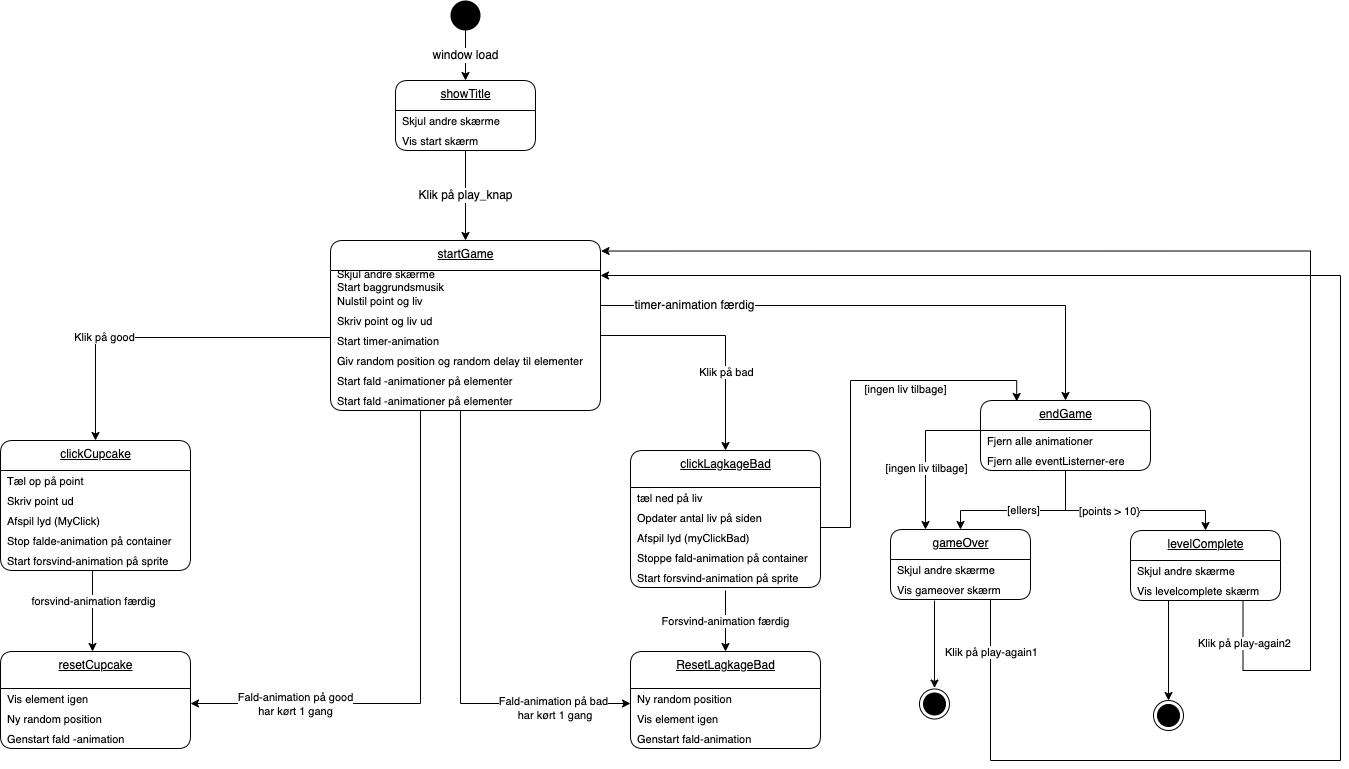

The diagram above was exported from draw.io. Its source (the exported page's mxGraphModel, read from the mxfile embedded in the PNG):
<mxGraphModel dx="753" dy="461" grid="1" gridSize="10" guides="1" tooltips="1" connect="1" arrows="1" fold="1" page="1" pageScale="1" pageWidth="1169" pageHeight="1654" math="0" shadow="0">
  <root>
    <mxCell id="0" />
    <mxCell id="1" parent="0" />
    <mxCell id="2" value="&lt;span style=&quot;font-size: 12px&quot;&gt;window load&lt;/span&gt;" style="edgeStyle=orthogonalEdgeStyle;rounded=0;orthogonalLoop=1;jettySize=auto;html=1;exitX=0.5;exitY=1;exitDx=0;exitDy=0;entryX=0.5;entryY=0;entryDx=0;entryDy=0;" parent="1" source="3" target="19" edge="1">
      <mxGeometry relative="1" as="geometry">
        <mxPoint x="260" y="80" as="targetPoint" />
      </mxGeometry>
    </mxCell>
    <mxCell id="3" value="" style="ellipse;fillColor=#000000;strokeColor=none;" parent="1" vertex="1">
      <mxGeometry x="460" width="30" height="30" as="geometry" />
    </mxCell>
    <mxCell id="4" value="startGame" style="swimlane;fontStyle=4;align=center;verticalAlign=top;childLayout=stackLayout;horizontal=1;startSize=30;horizontalStack=0;resizeParent=1;resizeParentMax=0;resizeLast=0;collapsible=0;marginBottom=0;html=1;rounded=1;absoluteArcSize=1;arcSize=25;" parent="1" vertex="1">
      <mxGeometry x="340" y="240" width="270" height="170" as="geometry" />
    </mxCell>
    <mxCell id="5" value="Skjul andre skærme&#10;Start baggrundsmusik" style="fillColor=none;strokeColor=none;align=left;verticalAlign=middle;spacingLeft=5;fontSize=11;" parent="4" vertex="1">
      <mxGeometry y="30" width="270" height="20" as="geometry" />
    </mxCell>
    <mxCell id="6" value="Nulstil point og liv" style="fillColor=none;strokeColor=none;align=left;verticalAlign=middle;spacingLeft=5;fontSize=11;" parent="4" vertex="1">
      <mxGeometry y="50" width="270" height="20" as="geometry" />
    </mxCell>
    <mxCell id="7" value="Skriv point og liv ud" style="fillColor=none;strokeColor=none;align=left;verticalAlign=middle;spacingLeft=5;fontSize=11;" parent="4" vertex="1">
      <mxGeometry y="70" width="270" height="20" as="geometry" />
    </mxCell>
    <mxCell id="8" value="Start timer-animation" style="fillColor=none;strokeColor=none;align=left;verticalAlign=middle;spacingLeft=5;fontSize=11;" parent="4" vertex="1">
      <mxGeometry y="90" width="270" height="20" as="geometry" />
    </mxCell>
    <mxCell id="9" value="Giv random position og random delay til elementer" style="fillColor=none;strokeColor=none;align=left;verticalAlign=middle;spacingLeft=5;fontSize=11;" parent="4" vertex="1">
      <mxGeometry y="110" width="270" height="20" as="geometry" />
    </mxCell>
    <mxCell id="10" value="Start fald -animationer på elementer" style="fillColor=none;strokeColor=none;align=left;verticalAlign=middle;spacingLeft=5;fontSize=11;" parent="4" vertex="1">
      <mxGeometry y="130" width="270" height="20" as="geometry" />
    </mxCell>
    <mxCell id="11" value="Start fald -animationer på elementer" style="fillColor=none;strokeColor=none;align=left;verticalAlign=middle;spacingLeft=5;fontSize=11;" parent="4" vertex="1">
      <mxGeometry y="150" width="270" height="20" as="geometry" />
    </mxCell>
    <mxCell id="12" value="&lt;span style=&quot;font-size: 12px&quot;&gt;Klik på play_knap&lt;/span&gt;" style="edgeStyle=orthogonalEdgeStyle;rounded=0;orthogonalLoop=1;jettySize=auto;html=1;exitX=0.5;exitY=1;exitDx=0;exitDy=0;entryX=0.5;entryY=0;entryDx=0;entryDy=0;" parent="1" source="21" target="4" edge="1">
      <mxGeometry relative="1" as="geometry">
        <mxPoint x="260" y="157" as="sourcePoint" />
      </mxGeometry>
    </mxCell>
    <mxCell id="13" value="clickCupcake" style="swimlane;fontStyle=4;align=center;verticalAlign=top;childLayout=stackLayout;horizontal=1;startSize=30;horizontalStack=0;resizeParent=1;resizeParentMax=0;resizeLast=0;collapsible=0;marginBottom=0;html=1;rounded=1;absoluteArcSize=1;arcSize=25;" parent="1" vertex="1">
      <mxGeometry x="10" y="440" width="190" height="130" as="geometry" />
    </mxCell>
    <mxCell id="14" value="Tæl op på point" style="fillColor=none;strokeColor=none;align=left;verticalAlign=middle;spacingLeft=5;fontSize=11;" parent="13" vertex="1">
      <mxGeometry y="30" width="190" height="20" as="geometry" />
    </mxCell>
    <mxCell id="15" value="Skriv point ud" style="fillColor=none;strokeColor=none;align=left;verticalAlign=middle;spacingLeft=5;fontSize=11;" parent="13" vertex="1">
      <mxGeometry y="50" width="190" height="20" as="geometry" />
    </mxCell>
    <mxCell id="16" value="Afspil lyd (MyClick)" style="fillColor=none;strokeColor=none;align=left;verticalAlign=middle;spacingLeft=5;fontSize=11;" parent="13" vertex="1">
      <mxGeometry y="70" width="190" height="20" as="geometry" />
    </mxCell>
    <mxCell id="17" value="Stop falde-animation på container" style="fillColor=none;strokeColor=none;align=left;verticalAlign=middle;spacingLeft=5;fontSize=11;" parent="13" vertex="1">
      <mxGeometry y="90" width="190" height="20" as="geometry" />
    </mxCell>
    <mxCell id="18" value="Start forsvind-animation på sprite" style="fillColor=none;strokeColor=none;align=left;verticalAlign=middle;spacingLeft=5;fontSize=11;" parent="13" vertex="1">
      <mxGeometry y="110" width="190" height="20" as="geometry" />
    </mxCell>
    <mxCell id="19" value="showTitle" style="swimlane;fontStyle=4;align=center;verticalAlign=top;childLayout=stackLayout;horizontal=1;startSize=30;horizontalStack=0;resizeParent=1;resizeParentMax=0;resizeLast=0;collapsible=0;marginBottom=0;html=1;rounded=1;absoluteArcSize=1;arcSize=25;" parent="1" vertex="1">
      <mxGeometry x="405" y="80" width="140" height="70" as="geometry" />
    </mxCell>
    <mxCell id="20" value="Skjul andre skærme" style="fillColor=none;strokeColor=none;align=left;verticalAlign=middle;spacingLeft=5;fontSize=11;" parent="19" vertex="1">
      <mxGeometry y="30" width="140" height="20" as="geometry" />
    </mxCell>
    <mxCell id="21" value="Vis start skærm" style="fillColor=none;strokeColor=none;align=left;verticalAlign=middle;spacingLeft=5;fontSize=11;" parent="19" vertex="1">
      <mxGeometry y="50" width="140" height="20" as="geometry" />
    </mxCell>
    <mxCell id="22" value="resetCupcake" style="swimlane;fontStyle=4;align=center;verticalAlign=top;childLayout=stackLayout;horizontal=1;startSize=37;horizontalStack=0;resizeParent=1;resizeParentMax=0;resizeLast=0;collapsible=0;marginBottom=0;html=1;rounded=1;absoluteArcSize=1;arcSize=25;" parent="1" vertex="1">
      <mxGeometry x="10" y="651" width="190" height="97" as="geometry" />
    </mxCell>
    <mxCell id="23" value="Vis element igen" style="fillColor=none;strokeColor=none;align=left;verticalAlign=middle;spacingLeft=5;fontSize=11;" parent="22" vertex="1">
      <mxGeometry y="37" width="190" height="20" as="geometry" />
    </mxCell>
    <mxCell id="24" value="Ny random position" style="fillColor=none;strokeColor=none;align=left;verticalAlign=middle;spacingLeft=5;fontSize=11;" parent="22" vertex="1">
      <mxGeometry y="57" width="190" height="20" as="geometry" />
    </mxCell>
    <mxCell id="25" value="Genstart fald -animation" style="fillColor=none;strokeColor=none;align=left;verticalAlign=middle;spacingLeft=5;fontSize=11;" parent="22" vertex="1">
      <mxGeometry y="77" width="190" height="20" as="geometry" />
    </mxCell>
    <mxCell id="26" value="" style="edgeStyle=orthogonalEdgeStyle;rounded=0;orthogonalLoop=1;jettySize=auto;html=1;exitX=0.5;exitY=1;exitDx=0;exitDy=0;entryX=0.5;entryY=0;entryDx=0;entryDy=0;" parent="1" edge="1">
      <mxGeometry x="-0.0123" y="-45" relative="1" as="geometry">
        <mxPoint x="102" y="570" as="sourcePoint" />
        <mxPoint x="102" y="651" as="targetPoint" />
        <mxPoint as="offset" />
      </mxGeometry>
    </mxCell>
    <mxCell id="27" value="forsvind-animation færdig" style="edgeLabel;html=1;align=center;verticalAlign=middle;resizable=0;points=[];fontSize=11;" parent="26" vertex="1" connectable="0">
      <mxGeometry x="-0.2654" relative="1" as="geometry">
        <mxPoint as="offset" />
      </mxGeometry>
    </mxCell>
    <mxCell id="28" value="Klik på good" style="edgeStyle=orthogonalEdgeStyle;rounded=0;orthogonalLoop=1;jettySize=auto;html=1;exitX=0;exitY=0;exitDx=0;exitDy=0;entryX=0.5;entryY=0;entryDx=0;entryDy=0;" parent="1" target="13" edge="1">
      <mxGeometry x="0.3336" relative="1" as="geometry">
        <mxPoint x="-1" as="offset" />
        <mxPoint x="340" y="337" as="sourcePoint" />
      </mxGeometry>
    </mxCell>
    <mxCell id="29" value="clickLagkageBad" style="swimlane;fontStyle=4;align=center;verticalAlign=top;childLayout=stackLayout;horizontal=1;startSize=37;horizontalStack=0;resizeParent=1;resizeParentMax=0;resizeLast=0;collapsible=0;marginBottom=0;html=1;rounded=1;absoluteArcSize=1;arcSize=25;" parent="1" vertex="1">
      <mxGeometry x="640" y="450" width="190" height="137" as="geometry" />
    </mxCell>
    <mxCell id="30" value="tæl ned på liv" style="fillColor=none;strokeColor=none;align=left;verticalAlign=middle;spacingLeft=5;fontSize=11;" parent="29" vertex="1">
      <mxGeometry y="37" width="190" height="20" as="geometry" />
    </mxCell>
    <mxCell id="31" value="Opdater antal liv på siden" style="fillColor=none;strokeColor=none;align=left;verticalAlign=middle;spacingLeft=5;fontSize=11;" parent="29" vertex="1">
      <mxGeometry y="57" width="190" height="20" as="geometry" />
    </mxCell>
    <mxCell id="32" value="Afspil lyd (myClickBad)" style="fillColor=none;strokeColor=none;align=left;verticalAlign=middle;spacingLeft=5;fontSize=11;" parent="29" vertex="1">
      <mxGeometry y="77" width="190" height="20" as="geometry" />
    </mxCell>
    <mxCell id="33" value="Stoppe fald-animation på container" style="fillColor=none;strokeColor=none;align=left;verticalAlign=middle;spacingLeft=5;fontSize=11;" parent="29" vertex="1">
      <mxGeometry y="97" width="190" height="20" as="geometry" />
    </mxCell>
    <mxCell id="34" value="Start forsvind-animation på sprite" style="fillColor=none;strokeColor=none;align=left;verticalAlign=middle;spacingLeft=5;fontSize=11;" parent="29" vertex="1">
      <mxGeometry y="117" width="190" height="20" as="geometry" />
    </mxCell>
    <mxCell id="35" value="ResetLagkageBad" style="swimlane;fontStyle=4;align=center;verticalAlign=top;childLayout=stackLayout;horizontal=1;startSize=37;horizontalStack=0;resizeParent=1;resizeParentMax=0;resizeLast=0;collapsible=0;marginBottom=0;html=1;rounded=1;absoluteArcSize=1;arcSize=25;" parent="1" vertex="1">
      <mxGeometry x="640" y="651" width="190" height="97" as="geometry" />
    </mxCell>
    <mxCell id="36" value="Ny random position " style="fillColor=none;strokeColor=none;align=left;verticalAlign=middle;spacingLeft=5;fontSize=11;" parent="35" vertex="1">
      <mxGeometry y="37" width="190" height="20" as="geometry" />
    </mxCell>
    <mxCell id="37" value="Vis element igen " style="fillColor=none;strokeColor=none;align=left;verticalAlign=middle;spacingLeft=5;fontSize=11;" parent="35" vertex="1">
      <mxGeometry y="57" width="190" height="20" as="geometry" />
    </mxCell>
    <mxCell id="38" value="Genstart fald-animation" style="fillColor=none;strokeColor=none;align=left;verticalAlign=middle;spacingLeft=5;fontSize=11;" parent="35" vertex="1">
      <mxGeometry y="77" width="190" height="20" as="geometry" />
    </mxCell>
    <mxCell id="39" value="Forsvind-animation færdig" style="edgeStyle=orthogonalEdgeStyle;rounded=0;orthogonalLoop=1;jettySize=auto;html=1;entryX=0.5;entryY=0;entryDx=0;entryDy=0;" parent="1" target="35" edge="1">
      <mxGeometry relative="1" as="geometry">
        <mxPoint x="735" y="590" as="sourcePoint" />
      </mxGeometry>
    </mxCell>
    <mxCell id="40" value="&lt;span style=&quot;font-size: 12px&quot;&gt;timer-animation færdig&lt;/span&gt;" style="edgeStyle=orthogonalEdgeStyle;rounded=0;orthogonalLoop=1;jettySize=auto;html=1;entryX=0.5;entryY=0;entryDx=0;entryDy=0;exitX=1;exitY=0.75;exitDx=0;exitDy=0;" parent="1" source="6" target="41" edge="1">
      <mxGeometry x="-0.6654" relative="1" as="geometry">
        <mxPoint x="740.0000000000002" y="120" as="sourcePoint" />
        <mxPoint x="765" y="87" as="targetPoint" />
        <mxPoint as="offset" />
      </mxGeometry>
    </mxCell>
    <mxCell id="41" value="endGame" style="swimlane;fontStyle=4;align=center;verticalAlign=top;childLayout=stackLayout;horizontal=1;startSize=30;horizontalStack=0;resizeParent=1;resizeParentMax=0;resizeLast=0;collapsible=0;marginBottom=0;html=1;rounded=1;absoluteArcSize=1;arcSize=25;" parent="1" vertex="1">
      <mxGeometry x="990" y="400" width="170" height="70" as="geometry" />
    </mxCell>
    <mxCell id="42" value="Fjern alle animationer" style="fillColor=none;strokeColor=none;align=left;verticalAlign=middle;spacingLeft=5;fontSize=11;" parent="41" vertex="1">
      <mxGeometry y="30" width="170" height="20" as="geometry" />
    </mxCell>
    <mxCell id="43" value="Fjern alle eventListerner-ere" style="fillColor=none;strokeColor=none;align=left;verticalAlign=middle;spacingLeft=5;fontSize=11;" parent="41" vertex="1">
      <mxGeometry y="50" width="170" height="20" as="geometry" />
    </mxCell>
    <mxCell id="44" value="levelComplete" style="swimlane;fontStyle=4;align=center;verticalAlign=top;childLayout=stackLayout;horizontal=1;startSize=30;horizontalStack=0;resizeParent=1;resizeParentMax=0;resizeLast=0;collapsible=0;marginBottom=0;html=1;rounded=1;absoluteArcSize=1;arcSize=25;fontSize=12;" parent="1" vertex="1">
      <mxGeometry x="1140" y="530" width="150" height="70" as="geometry" />
    </mxCell>
    <mxCell id="45" value="Skjul andre skærme" style="fillColor=none;strokeColor=none;align=left;verticalAlign=middle;spacingLeft=5;fontSize=11;" parent="44" vertex="1">
      <mxGeometry y="30" width="150" height="20" as="geometry" />
    </mxCell>
    <mxCell id="46" value="Vis levelcomplete skærm" style="fillColor=none;strokeColor=none;align=left;verticalAlign=middle;spacingLeft=5;fontSize=11;" parent="44" vertex="1">
      <mxGeometry y="50" width="150" height="20" as="geometry" />
    </mxCell>
    <mxCell id="47" style="edgeStyle=orthogonalEdgeStyle;rounded=0;orthogonalLoop=1;jettySize=auto;html=1;entryX=0.5;entryY=0;entryDx=0;entryDy=0;" parent="1" target="55" edge="1">
      <mxGeometry relative="1" as="geometry">
        <mxPoint x="1185" y="620" as="targetPoint" />
        <mxPoint x="1178" y="600" as="sourcePoint" />
      </mxGeometry>
    </mxCell>
    <mxCell id="48" value="gameOver" style="swimlane;fontStyle=4;align=center;verticalAlign=top;childLayout=stackLayout;horizontal=1;startSize=30;horizontalStack=0;resizeParent=1;resizeParentMax=0;resizeLast=0;collapsible=0;marginBottom=0;html=1;rounded=1;absoluteArcSize=1;arcSize=25;fontSize=12;" parent="1" vertex="1">
      <mxGeometry x="900" y="529" width="140" height="70" as="geometry" />
    </mxCell>
    <mxCell id="49" value="Skjul andre skærme" style="fillColor=none;strokeColor=none;align=left;verticalAlign=middle;spacingLeft=5;fontSize=11;" parent="48" vertex="1">
      <mxGeometry y="30" width="140" height="20" as="geometry" />
    </mxCell>
    <mxCell id="50" value="Vis gameover skærm" style="fillColor=none;strokeColor=none;align=left;verticalAlign=middle;spacingLeft=5;fontSize=11;" parent="48" vertex="1">
      <mxGeometry y="50" width="140" height="20" as="geometry" />
    </mxCell>
    <mxCell id="51" value="[ellers]" style="edgeStyle=orthogonalEdgeStyle;rounded=0;orthogonalLoop=1;jettySize=auto;html=1;exitX=0.5;exitY=1;exitDx=0;exitDy=0;entryX=0.5;entryY=0;entryDx=0;entryDy=0;" parent="1" source="43" target="48" edge="1">
      <mxGeometry relative="1" as="geometry">
        <mxPoint x="974" y="530" as="targetPoint" />
        <Array as="points">
          <mxPoint x="1075" y="510" />
          <mxPoint x="970" y="510" />
        </Array>
      </mxGeometry>
    </mxCell>
    <mxCell id="52" style="edgeStyle=orthogonalEdgeStyle;rounded=0;orthogonalLoop=1;jettySize=auto;html=1;exitX=0;exitY=0;exitDx=0;exitDy=0;entryX=0.25;entryY=0;entryDx=0;entryDy=0;" parent="1" source="43" target="48" edge="1">
      <mxGeometry relative="1" as="geometry">
        <mxPoint x="939" y="530" as="targetPoint" />
      </mxGeometry>
    </mxCell>
    <mxCell id="53" value="[ingen liv tilbage]" style="edgeLabel;html=1;align=center;verticalAlign=middle;resizable=0;points=[];" parent="52" vertex="1" connectable="0">
      <mxGeometry x="0.2849" relative="1" as="geometry">
        <mxPoint as="offset" />
      </mxGeometry>
    </mxCell>
    <mxCell id="54" value="" style="ellipse;html=1;shape=endState;fillColor=#000000;strokeColor=#000000;" parent="1" vertex="1">
      <mxGeometry x="929" y="688.5" width="30" height="30" as="geometry" />
    </mxCell>
    <mxCell id="55" value="" style="ellipse;html=1;shape=endState;fillColor=#000000;strokeColor=#000000;" parent="1" vertex="1">
      <mxGeometry x="1163" y="700" width="30" height="30" as="geometry" />
    </mxCell>
    <mxCell id="56" style="edgeStyle=orthogonalEdgeStyle;rounded=0;orthogonalLoop=1;jettySize=auto;html=1;entryX=0.5;entryY=0;entryDx=0;entryDy=0;exitX=0.5;exitY=1;exitDx=0;exitDy=0;" parent="1" edge="1">
      <mxGeometry relative="1" as="geometry">
        <mxPoint x="943.9999999999995" y="600" as="sourcePoint" />
        <mxPoint x="943.9999999999995" y="687.5" as="targetPoint" />
      </mxGeometry>
    </mxCell>
    <mxCell id="57" style="edgeStyle=orthogonalEdgeStyle;rounded=0;orthogonalLoop=1;jettySize=auto;html=1;exitX=1;exitY=0.5;exitDx=0;exitDy=0;entryX=0.213;entryY=0.014;entryDx=0;entryDy=0;entryPerimeter=0;" parent="1" source="30" target="41" edge="1">
      <mxGeometry relative="1" as="geometry">
        <Array as="points">
          <mxPoint x="860" y="527" />
          <mxPoint x="860" y="380" />
          <mxPoint x="1026" y="380" />
        </Array>
      </mxGeometry>
    </mxCell>
    <mxCell id="58" value="[ingen liv tilbage]" style="edgeLabel;html=1;align=center;verticalAlign=middle;resizable=0;points=[];" parent="57" vertex="1" connectable="0">
      <mxGeometry x="-0.0005" y="1" relative="1" as="geometry">
        <mxPoint x="55" y="-2" as="offset" />
      </mxGeometry>
    </mxCell>
    <mxCell id="59" style="edgeStyle=orthogonalEdgeStyle;html=1;entryX=1;entryY=0.75;entryDx=0;entryDy=0;fontSize=11;rounded=0;" parent="1" target="23" edge="1">
      <mxGeometry relative="1" as="geometry">
        <Array as="points">
          <mxPoint x="430" y="703" />
        </Array>
        <mxPoint x="430" y="410" as="sourcePoint" />
      </mxGeometry>
    </mxCell>
    <mxCell id="60" value="Fald-animation på good &lt;br&gt;har kørt 1 gang" style="edgeLabel;html=1;align=center;verticalAlign=middle;resizable=0;points=[];fontSize=11;" parent="59" vertex="1" connectable="0">
      <mxGeometry x="0.6026" relative="1" as="geometry">
        <mxPoint as="offset" />
      </mxGeometry>
    </mxCell>
    <mxCell id="61" style="edgeStyle=orthogonalEdgeStyle;html=1;entryX=0;entryY=0.75;entryDx=0;entryDy=0;fontSize=11;rounded=0;" parent="1" target="36" edge="1">
      <mxGeometry relative="1" as="geometry">
        <Array as="points">
          <mxPoint x="470" y="703" />
        </Array>
        <mxPoint x="470" y="410" as="sourcePoint" />
      </mxGeometry>
    </mxCell>
    <mxCell id="62" value="Fald-animation på bad&lt;br&gt;&amp;nbsp;har kørt 1 gang" style="edgeLabel;html=1;align=center;verticalAlign=middle;resizable=0;points=[];fontSize=11;" parent="61" vertex="1" connectable="0">
      <mxGeometry x="0.4093" y="-1" relative="1" as="geometry">
        <mxPoint x="59" y="3" as="offset" />
      </mxGeometry>
    </mxCell>
    <mxCell id="63" style="edgeStyle=orthogonalEdgeStyle;html=1;entryX=1;entryY=0.25;entryDx=0;entryDy=0;fontSize=11;rounded=0;" parent="1" source="50" target="5" edge="1">
      <mxGeometry relative="1" as="geometry">
        <Array as="points">
          <mxPoint x="1000" y="760" />
          <mxPoint x="1350" y="760" />
          <mxPoint x="1350" y="275" />
        </Array>
      </mxGeometry>
    </mxCell>
    <mxCell id="64" value="Klik på play-again1" style="edgeLabel;html=1;align=center;verticalAlign=middle;resizable=0;points=[];fontSize=11;" parent="63" vertex="1" connectable="0">
      <mxGeometry x="-0.9401" relative="1" as="geometry">
        <mxPoint as="offset" />
      </mxGeometry>
    </mxCell>
    <mxCell id="65" style="edgeStyle=orthogonalEdgeStyle;rounded=0;html=1;exitX=0.5;exitY=1;exitDx=0;exitDy=0;entryX=0.5;entryY=0;entryDx=0;entryDy=0;fontSize=11;" parent="1" source="43" target="44" edge="1">
      <mxGeometry relative="1" as="geometry">
        <Array as="points">
          <mxPoint x="1075" y="510" />
          <mxPoint x="1215" y="510" />
        </Array>
      </mxGeometry>
    </mxCell>
    <mxCell id="66" value="[points &amp;gt; 10}" style="edgeLabel;html=1;align=center;verticalAlign=middle;resizable=0;points=[];fontSize=11;" parent="65" vertex="1" connectable="0">
      <mxGeometry x="-0.1717" relative="1" as="geometry">
        <mxPoint as="offset" />
      </mxGeometry>
    </mxCell>
    <mxCell id="67" style="edgeStyle=orthogonalEdgeStyle;rounded=0;html=1;exitX=1;exitY=0.25;exitDx=0;exitDy=0;entryX=0.5;entryY=0;entryDx=0;entryDy=0;fontSize=11;" parent="1" source="8" target="29" edge="1">
      <mxGeometry relative="1" as="geometry" />
    </mxCell>
    <mxCell id="68" value="Klik på bad" style="edgeLabel;html=1;align=center;verticalAlign=middle;resizable=0;points=[];fontSize=11;" parent="67" vertex="1" connectable="0">
      <mxGeometry x="0.3382" relative="1" as="geometry">
        <mxPoint as="offset" />
      </mxGeometry>
    </mxCell>
    <mxCell id="69" style="edgeStyle=orthogonalEdgeStyle;html=1;entryX=1.002;entryY=0.062;entryDx=0;entryDy=0;entryPerimeter=0;fontSize=11;rounded=0;exitX=0.75;exitY=1;exitDx=0;exitDy=0;" parent="1" source="46" target="4" edge="1">
      <mxGeometry relative="1" as="geometry">
        <Array as="points">
          <mxPoint x="1253" y="670" />
          <mxPoint x="1320" y="670" />
          <mxPoint x="1320" y="251" />
        </Array>
      </mxGeometry>
    </mxCell>
    <mxCell id="70" value="Klik på play-again2" style="edgeLabel;html=1;align=center;verticalAlign=middle;resizable=0;points=[];fontSize=11;" parent="69" vertex="1" connectable="0">
      <mxGeometry x="-0.9331" y="1" relative="1" as="geometry">
        <mxPoint as="offset" />
      </mxGeometry>
    </mxCell>
  </root>
</mxGraphModel>